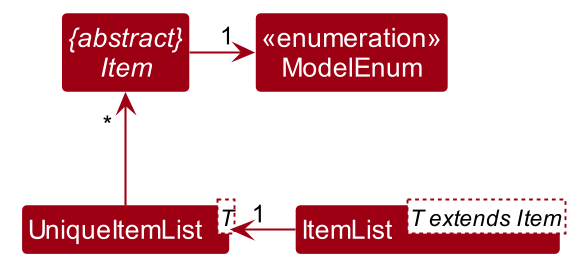

The diagram above was rendered by PlantUML. Its source (embedded in the PNG):
@startuml
!include style.puml
skinparam arrowThickness 1.1
skinparam arrowColor MODEL_COLOR
skinparam classBackgroundColor MODEL_COLOR


Enum "<<enumeration>>\nModelEnum" as ModelEnum{
SUPPLIER
TASK
ORDER
CUSTOMER
}
Abstract Class "{abstract}\nItem" as Item
Class ItemList<T extends Item>
Class UniqueItemList<T>


Item -right-> "1 " ModelEnum
UniqueItemList -up-> "            *" Item
ItemList -left-> " 1" UniqueItemList

@enduml